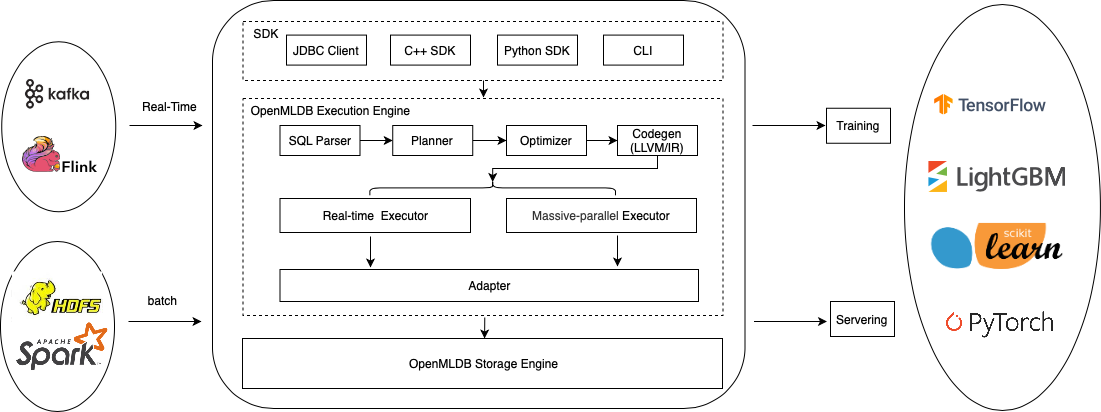

The diagram above was exported from draw.io. Its source (the exported page's mxGraphModel, read from the mxfile embedded in the PNG):
<mxGraphModel dx="1705" dy="719" grid="0" gridSize="10" guides="1" tooltips="1" connect="1" arrows="1" fold="1" page="0" pageScale="1" pageWidth="827" pageHeight="1169" math="0" shadow="0">
  <root>
    <mxCell id="0" />
    <mxCell id="1" parent="0" />
    <mxCell id="1mE3z-maVjZb7CLlXEHR-6" value="" style="rounded=1;whiteSpace=wrap;html=1;" parent="1" vertex="1">
      <mxGeometry x="74" y="155" width="532.5" height="408" as="geometry" />
    </mxCell>
    <mxCell id="1mE3z-maVjZb7CLlXEHR-1" value="" style="rounded=0;whiteSpace=wrap;html=1;dashed=1;" parent="1" vertex="1">
      <mxGeometry x="104.5" y="176" width="480" height="59" as="geometry" />
    </mxCell>
    <mxCell id="tXB0K6DtyQsStkJGPFJE-61" value="" style="rounded=0;whiteSpace=wrap;html=1;dashed=1;" parent="1" vertex="1">
      <mxGeometry x="104.5" y="253" width="480" height="217" as="geometry" />
    </mxCell>
    <mxCell id="tXB0K6DtyQsStkJGPFJE-2" value="&lt;font style=&quot;font-size: 12px&quot;&gt;Real-time &amp;nbsp;Executor&lt;/font&gt;" style="rounded=0;whiteSpace=wrap;html=1;" parent="1" vertex="1">
      <mxGeometry x="141.5" y="353" width="190.5" height="34" as="geometry" />
    </mxCell>
    <mxCell id="tXB0K6DtyQsStkJGPFJE-3" value="&lt;font style=&quot;font-size: 12px&quot;&gt;&lt;span style=&quot;color: rgb(51 , 51 , 51) ; background-color: rgb(255 , 255 , 255)&quot;&gt;Massive-parallel&lt;/span&gt;&amp;nbsp;Executor&lt;/font&gt;" style="rounded=0;whiteSpace=wrap;html=1;" parent="1" vertex="1">
      <mxGeometry x="368" y="353" width="190" height="34" as="geometry" />
    </mxCell>
    <mxCell id="tXB0K6DtyQsStkJGPFJE-7" value="&amp;nbsp;OpenMLDB Storage Engine" style="rounded=0;whiteSpace=wrap;html=1;" parent="1" vertex="1">
      <mxGeometry x="104" y="493" width="480" height="50" as="geometry" />
    </mxCell>
    <mxCell id="tXB0K6DtyQsStkJGPFJE-9" value="" style="endArrow=classic;html=1;" parent="1" edge="1">
      <mxGeometry width="50" height="50" relative="1" as="geometry">
        <mxPoint x="346.27" y="472" as="sourcePoint" />
        <mxPoint x="346.08" y="493" as="targetPoint" />
      </mxGeometry>
    </mxCell>
    <mxCell id="tXB0K6DtyQsStkJGPFJE-16" value="JDBC Client" style="rounded=0;whiteSpace=wrap;html=1;" parent="1" vertex="1">
      <mxGeometry x="148" y="189.59" width="80" height="30" as="geometry" />
    </mxCell>
    <mxCell id="tXB0K6DtyQsStkJGPFJE-17" value="C++ SDK" style="rounded=0;whiteSpace=wrap;html=1;" parent="1" vertex="1">
      <mxGeometry x="252" y="189.59" width="80" height="30" as="geometry" />
    </mxCell>
    <mxCell id="tXB0K6DtyQsStkJGPFJE-18" value="Python SDK" style="rounded=0;whiteSpace=wrap;html=1;" parent="1" vertex="1">
      <mxGeometry x="359" y="189.59" width="80" height="30" as="geometry" />
    </mxCell>
    <mxCell id="tXB0K6DtyQsStkJGPFJE-20" value="CLI" style="rounded=0;whiteSpace=wrap;html=1;" parent="1" vertex="1">
      <mxGeometry x="465" y="189.59" width="80" height="30" as="geometry" />
    </mxCell>
    <mxCell id="tXB0K6DtyQsStkJGPFJE-24" value="" style="endArrow=classic;html=1;strokeWidth=1;" parent="1" edge="1">
      <mxGeometry width="50" height="50" relative="1" as="geometry">
        <mxPoint x="345" y="235" as="sourcePoint" />
        <mxPoint x="345" y="252" as="targetPoint" />
      </mxGeometry>
    </mxCell>
    <mxCell id="WJtoUyJesGMQlQoHq9lZ-21" style="edgeStyle=orthogonalEdgeStyle;rounded=0;orthogonalLoop=1;jettySize=auto;html=1;entryX=0;entryY=0.5;entryDx=0;entryDy=0;fontSize=9;fontColor=#999999;" parent="1" source="tXB0K6DtyQsStkJGPFJE-45" target="tXB0K6DtyQsStkJGPFJE-46" edge="1">
      <mxGeometry relative="1" as="geometry" />
    </mxCell>
    <mxCell id="tXB0K6DtyQsStkJGPFJE-45" value="SQL Parser" style="rounded=0;whiteSpace=wrap;html=1;" parent="1" vertex="1">
      <mxGeometry x="141.5" y="280" width="80" height="30" as="geometry" />
    </mxCell>
    <mxCell id="WJtoUyJesGMQlQoHq9lZ-22" style="edgeStyle=orthogonalEdgeStyle;rounded=0;orthogonalLoop=1;jettySize=auto;html=1;fontSize=9;fontColor=#999999;" parent="1" source="tXB0K6DtyQsStkJGPFJE-46" target="tXB0K6DtyQsStkJGPFJE-47" edge="1">
      <mxGeometry relative="1" as="geometry" />
    </mxCell>
    <mxCell id="tXB0K6DtyQsStkJGPFJE-46" value="Planner" style="rounded=0;whiteSpace=wrap;html=1;" parent="1" vertex="1">
      <mxGeometry x="254.24" y="280" width="80" height="30" as="geometry" />
    </mxCell>
    <mxCell id="WJtoUyJesGMQlQoHq9lZ-23" style="edgeStyle=orthogonalEdgeStyle;rounded=0;orthogonalLoop=1;jettySize=auto;html=1;fontSize=9;fontColor=#999999;" parent="1" source="tXB0K6DtyQsStkJGPFJE-47" target="tXB0K6DtyQsStkJGPFJE-65" edge="1">
      <mxGeometry relative="1" as="geometry" />
    </mxCell>
    <mxCell id="tXB0K6DtyQsStkJGPFJE-47" value="Optimizer" style="rounded=0;whiteSpace=wrap;html=1;" parent="1" vertex="1">
      <mxGeometry x="368" y="280" width="80" height="30" as="geometry" />
    </mxCell>
    <mxCell id="tXB0K6DtyQsStkJGPFJE-58" value="Adapter" style="rounded=0;whiteSpace=wrap;html=1;" parent="1" vertex="1">
      <mxGeometry x="141.5" y="424" width="418.5" height="32" as="geometry" />
    </mxCell>
    <mxCell id="tXB0K6DtyQsStkJGPFJE-62" value="" style="endArrow=classic;html=1;strokeWidth=1;" parent="1" edge="1">
      <mxGeometry width="50" height="50" relative="1" as="geometry">
        <mxPoint x="232" y="391" as="sourcePoint" />
        <mxPoint x="232" y="422" as="targetPoint" />
      </mxGeometry>
    </mxCell>
    <mxCell id="tXB0K6DtyQsStkJGPFJE-64" value="" style="endArrow=classic;html=1;strokeWidth=1;" parent="1" edge="1">
      <mxGeometry width="50" height="50" relative="1" as="geometry">
        <mxPoint x="479" y="390" as="sourcePoint" />
        <mxPoint x="479" y="421" as="targetPoint" />
      </mxGeometry>
    </mxCell>
    <mxCell id="WJtoUyJesGMQlQoHq9lZ-24" style="edgeStyle=orthogonalEdgeStyle;rounded=0;orthogonalLoop=1;jettySize=auto;html=1;entryX=0.1;entryY=0.5;entryDx=0;entryDy=0;entryPerimeter=0;fontSize=9;fontColor=#999999;" parent="1" source="tXB0K6DtyQsStkJGPFJE-65" target="tXB0K6DtyQsStkJGPFJE-67" edge="1">
      <mxGeometry relative="1" as="geometry">
        <Array as="points">
          <mxPoint x="519" y="323" />
          <mxPoint x="354" y="323" />
        </Array>
      </mxGeometry>
    </mxCell>
    <mxCell id="tXB0K6DtyQsStkJGPFJE-65" value="Codegen&lt;br&gt;(LLVM/IR)" style="rounded=0;whiteSpace=wrap;html=1;" parent="1" vertex="1">
      <mxGeometry x="479" y="280" width="80" height="30" as="geometry" />
    </mxCell>
    <mxCell id="tXB0K6DtyQsStkJGPFJE-67" value="" style="shape=curlyBracket;whiteSpace=wrap;html=1;rounded=1;rotation=90;" parent="1" vertex="1">
      <mxGeometry x="346.77" y="219.59" width="14.82" height="245.63" as="geometry" />
    </mxCell>
    <mxCell id="tXB0K6DtyQsStkJGPFJE-68" value="&lt;font style=&quot;font-size: 12px&quot;&gt;OpenMLDB Execution Engine&lt;/font&gt;" style="text;html=1;strokeColor=none;fillColor=none;align=center;verticalAlign=middle;whiteSpace=wrap;rounded=0;fontSize=9;" parent="1" vertex="1">
      <mxGeometry x="108" y="259" width="169" height="12" as="geometry" />
    </mxCell>
    <mxCell id="WJtoUyJesGMQlQoHq9lZ-19" style="edgeStyle=orthogonalEdgeStyle;rounded=0;orthogonalLoop=1;jettySize=auto;html=1;exitX=0.5;exitY=1;exitDx=0;exitDy=0;fontSize=9;fontColor=#999999;" parent="1" source="tXB0K6DtyQsStkJGPFJE-65" target="tXB0K6DtyQsStkJGPFJE-65" edge="1">
      <mxGeometry relative="1" as="geometry" />
    </mxCell>
    <mxCell id="1mE3z-maVjZb7CLlXEHR-3" value="SDK" style="text;html=1;strokeColor=none;fillColor=none;align=center;verticalAlign=middle;whiteSpace=wrap;rounded=0;dashed=1;" parent="1" vertex="1">
      <mxGeometry x="108" y="178" width="40" height="20" as="geometry" />
    </mxCell>
    <mxCell id="1mE3z-maVjZb7CLlXEHR-7" value="" style="endArrow=classic;html=1;" parent="1" edge="1">
      <mxGeometry width="50" height="50" relative="1" as="geometry">
        <mxPoint x="-9" y="280" as="sourcePoint" />
        <mxPoint x="64" y="280" as="targetPoint" />
      </mxGeometry>
    </mxCell>
    <mxCell id="1mE3z-maVjZb7CLlXEHR-9" value="Real-Time" style="text;html=1;strokeColor=none;fillColor=none;align=center;verticalAlign=middle;whiteSpace=wrap;rounded=0;" parent="1" vertex="1">
      <mxGeometry y="251" width="63" height="20" as="geometry" />
    </mxCell>
    <mxCell id="1mE3z-maVjZb7CLlXEHR-10" value="" style="endArrow=classic;html=1;" parent="1" edge="1">
      <mxGeometry width="50" height="50" relative="1" as="geometry">
        <mxPoint x="-10" y="476" as="sourcePoint" />
        <mxPoint x="63" y="476" as="targetPoint" />
      </mxGeometry>
    </mxCell>
    <mxCell id="1mE3z-maVjZb7CLlXEHR-11" value="batch" style="text;html=1;strokeColor=none;fillColor=none;align=center;verticalAlign=middle;whiteSpace=wrap;rounded=0;" parent="1" vertex="1">
      <mxGeometry x="-7" y="445.22" width="63" height="20" as="geometry" />
    </mxCell>
    <mxCell id="1mE3z-maVjZb7CLlXEHR-12" value="" style="ellipse;whiteSpace=wrap;html=1;rotation=90;" parent="1" vertex="1">
      <mxGeometry x="-164.75" y="224.25" width="170" height="114" as="geometry" />
    </mxCell>
    <mxCell id="1mE3z-maVjZb7CLlXEHR-13" value="" style="ellipse;whiteSpace=wrap;html=1;rotation=90;" parent="1" vertex="1">
      <mxGeometry x="-166" y="424" width="170" height="114" as="geometry" />
    </mxCell>
    <mxCell id="1mE3z-maVjZb7CLlXEHR-14" value="" style="shape=image;imageAspect=0;aspect=fixed;verticalLabelPosition=bottom;verticalAlign=top;image=https://kafka.apache.org/logos/kafka_logo--simple.png;" parent="1" vertex="1">
      <mxGeometry x="-115.19999999999999" y="229.75" width="68.4" height="38" as="geometry" />
    </mxCell>
    <mxCell id="1mE3z-maVjZb7CLlXEHR-15" value="" style="shape=image;imageAspect=0;aspect=fixed;verticalLabelPosition=bottom;verticalAlign=top;image=https://flink.apache.org/img/flink-header-logo.svg;" parent="1" vertex="1">
      <mxGeometry x="-116" y="290" width="75.7" height="39" as="geometry" />
    </mxCell>
    <mxCell id="1mE3z-maVjZb7CLlXEHR-16" value="" style="shape=image;imageAspect=0;aspect=fixed;verticalLabelPosition=bottom;verticalAlign=top;image=https://logodix.com/logo/2161589.jpg;" parent="1" vertex="1">
      <mxGeometry x="-126.1" y="426.5" width="90.2" height="50.44" as="geometry" />
    </mxCell>
    <mxCell id="1mE3z-maVjZb7CLlXEHR-17" value="" style="shape=image;imageAspect=0;aspect=fixed;verticalLabelPosition=bottom;verticalAlign=top;image=https://spark.apache.org/images/spark-logo-trademark.png;" parent="1" vertex="1">
      <mxGeometry x="-122.30000000000004" y="476.94" width="92" height="48.93" as="geometry" />
    </mxCell>
    <mxCell id="1mE3z-maVjZb7CLlXEHR-18" value="" style="endArrow=classic;html=1;" parent="1" edge="1">
      <mxGeometry width="50" height="50" relative="1" as="geometry">
        <mxPoint x="614" y="280" as="sourcePoint" />
        <mxPoint x="687" y="280" as="targetPoint" />
      </mxGeometry>
    </mxCell>
    <mxCell id="1mE3z-maVjZb7CLlXEHR-20" value="" style="endArrow=classic;html=1;" parent="1" edge="1">
      <mxGeometry width="50" height="50" relative="1" as="geometry">
        <mxPoint x="615.5" y="476" as="sourcePoint" />
        <mxPoint x="688.5" y="476" as="targetPoint" />
      </mxGeometry>
    </mxCell>
    <mxCell id="1mE3z-maVjZb7CLlXEHR-22" value="" style="ellipse;whiteSpace=wrap;html=1;" parent="1" vertex="1">
      <mxGeometry x="766" y="159" width="195.89" height="406" as="geometry" />
    </mxCell>
    <mxCell id="1mE3z-maVjZb7CLlXEHR-24" value="" style="shape=image;imageAspect=0;aspect=fixed;verticalLabelPosition=bottom;verticalAlign=top;image=https://www.gstatic.com/devrel-devsite/prod/v0a30303ec7b067b5f3ae9ccc0662a5464fa8a5fb796392acd97bcfd40590684c/tensorflow/images/lockup.svg;" parent="1" vertex="1">
      <mxGeometry x="796" y="247.07999999999998" width="112" height="25.06" as="geometry" />
    </mxCell>
    <mxCell id="1mE3z-maVjZb7CLlXEHR-26" value="" style="shape=image;imageAspect=0;aspect=fixed;verticalLabelPosition=bottom;verticalAlign=top;image=https://upload.wikimedia.org/wikipedia/commons/9/96/Pytorch_logo.png;" parent="1" vertex="1">
      <mxGeometry x="793.92" y="466.01" width="134.97" height="26.99" as="geometry" />
    </mxCell>
    <mxCell id="1mE3z-maVjZb7CLlXEHR-27" value="Training" style="rounded=0;whiteSpace=wrap;html=1;" parent="1" vertex="1">
      <mxGeometry x="688" y="262.75" width="64" height="35" as="geometry" />
    </mxCell>
    <mxCell id="1mE3z-maVjZb7CLlXEHR-28" value="Servering" style="rounded=0;whiteSpace=wrap;html=1;" parent="1" vertex="1">
      <mxGeometry x="692" y="456" width="64" height="35" as="geometry" />
    </mxCell>
    <mxCell id="1mE3z-maVjZb7CLlXEHR-32" value="" style="shape=image;imageAspect=0;aspect=fixed;verticalLabelPosition=bottom;verticalAlign=top;image=https://lightgbm.readthedocs.io/en/latest/_images/LightGBM_logo_black_text.svg;" parent="1" vertex="1">
      <mxGeometry x="790.39" y="316" width="137" height="31.1" as="geometry" />
    </mxCell>
    <mxCell id="1mE3z-maVjZb7CLlXEHR-33" value="" style="shape=image;imageAspect=0;aspect=fixed;verticalLabelPosition=bottom;verticalAlign=top;image=https://scikit-learn.org/stable/_static/scikit-learn-logo-small.png;" parent="1" vertex="1">
      <mxGeometry x="791.89" y="377.92" width="134" height="48.58" as="geometry" />
    </mxCell>
  </root>
</mxGraphModel>